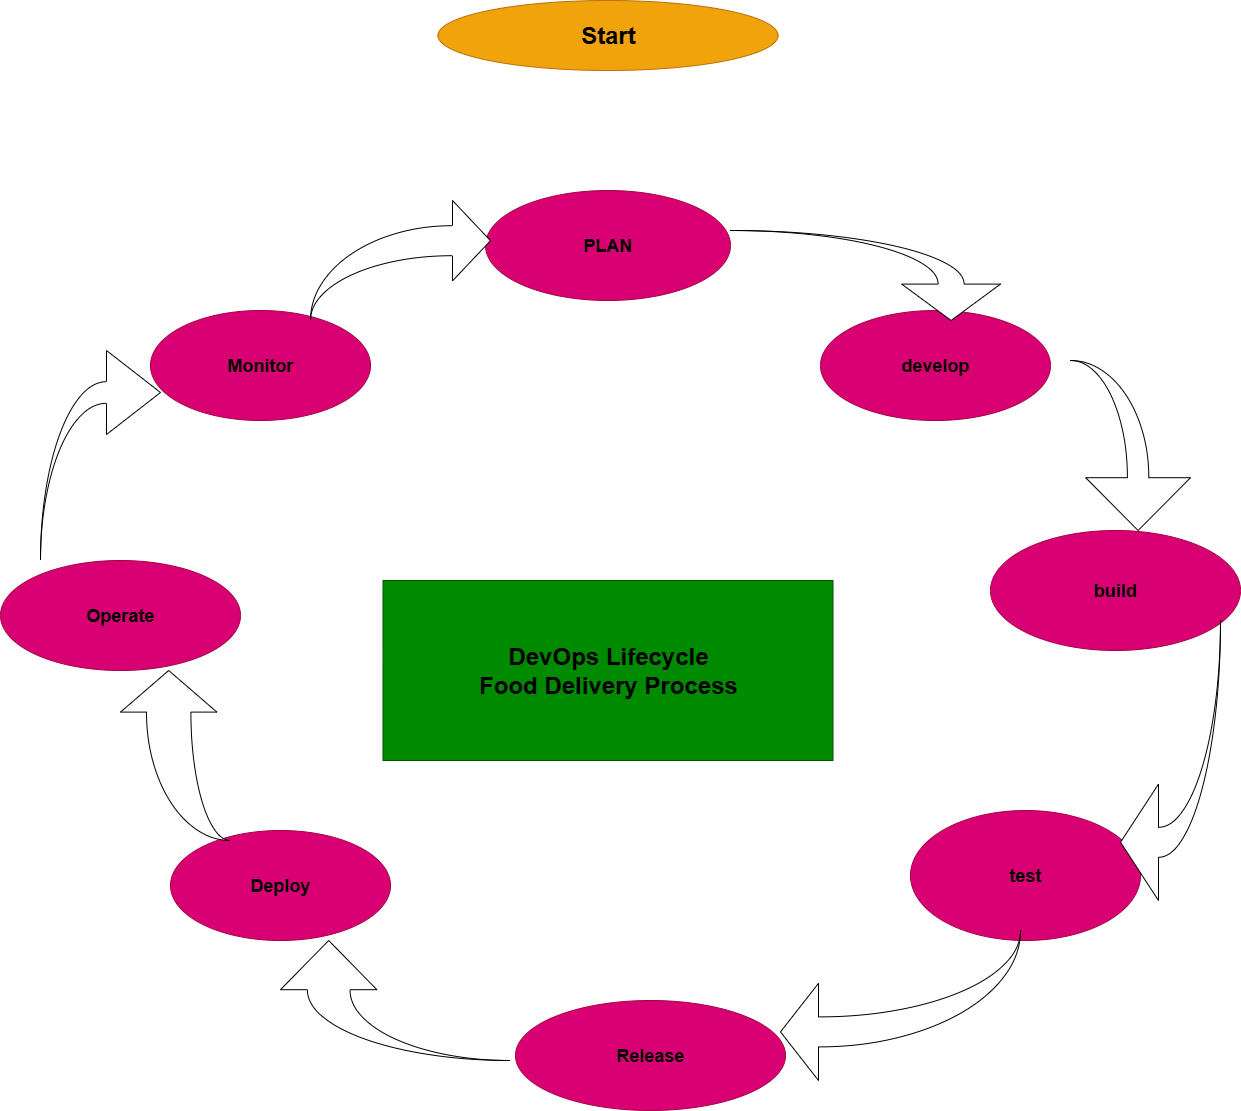

The diagram above was exported from draw.io. Its source (the exported page's mxGraphModel, read from the mxfile embedded in the PNG):
<mxGraphModel dx="2934" dy="2224" grid="1" gridSize="10" guides="1" tooltips="1" connect="1" arrows="1" fold="1" page="1" pageScale="1" pageWidth="850" pageHeight="1100" math="0" shadow="0">
  <root>
    <mxCell id="0" />
    <mxCell id="1" parent="0" />
    <mxCell id="vj-B5tRfEcFCCucctpk5-2" value="&lt;h1&gt;&lt;font style=&quot;color: light-dark(rgb(0, 0, 0), rgb(0, 0, 0));&quot;&gt;DevOps Lifecycle&lt;br&gt;Food Delivery Process&lt;/font&gt;&lt;/h1&gt;" style="rounded=0;whiteSpace=wrap;html=1;fillColor=#008a00;fontColor=#ffffff;strokeColor=#005700;" parent="1" vertex="1">
      <mxGeometry x="182.5" y="280" width="450" height="180" as="geometry" />
    </mxCell>
    <mxCell id="vj-B5tRfEcFCCucctpk5-3" value="&lt;h2&gt;&lt;font style=&quot;color: light-dark(rgb(0, 0, 0), rgb(0, 0, 0));&quot;&gt;PLAN&lt;/font&gt;&lt;/h2&gt;" style="ellipse;whiteSpace=wrap;html=1;fillColor=#d80073;fontColor=#ffffff;strokeColor=#A50040;" parent="1" vertex="1">
      <mxGeometry x="285" y="-110" width="245" height="110" as="geometry" />
    </mxCell>
    <mxCell id="vj-B5tRfEcFCCucctpk5-4" value="&lt;h2&gt;&lt;font style=&quot;color: light-dark(rgb(0, 0, 0), rgb(0, 0, 0));&quot;&gt;develop&lt;/font&gt;&lt;/h2&gt;" style="ellipse;whiteSpace=wrap;html=1;fillColor=#d80073;fontColor=#ffffff;strokeColor=#A50040;" parent="1" vertex="1">
      <mxGeometry x="620" y="10" width="230" height="110" as="geometry" />
    </mxCell>
    <mxCell id="vj-B5tRfEcFCCucctpk5-5" value="&lt;h2&gt;&lt;font style=&quot;color: light-dark(rgb(0, 0, 0), rgb(0, 0, 0));&quot;&gt;build&lt;/font&gt;&lt;/h2&gt;" style="ellipse;whiteSpace=wrap;html=1;fillColor=#d80073;fontColor=#ffffff;strokeColor=#A50040;" parent="1" vertex="1">
      <mxGeometry x="790" y="230" width="250" height="120" as="geometry" />
    </mxCell>
    <mxCell id="vj-B5tRfEcFCCucctpk5-6" value="&lt;h1&gt;&lt;font style=&quot;color: light-dark(rgb(0, 0, 0), rgb(0, 0, 0));&quot;&gt;Start&lt;/font&gt;&lt;/h1&gt;" style="ellipse;whiteSpace=wrap;html=1;fillColor=#f0a30a;fontColor=#000000;strokeColor=#BD7000;" parent="1" vertex="1">
      <mxGeometry x="237.5" y="-300" width="340" height="70" as="geometry" />
    </mxCell>
    <mxCell id="vj-B5tRfEcFCCucctpk5-16" value="&lt;h2&gt;&lt;font style=&quot;color: light-dark(rgb(0, 0, 0), rgb(0, 0, 0));&quot;&gt;Monitor&lt;/font&gt;&lt;/h2&gt;" style="ellipse;whiteSpace=wrap;html=1;fillColor=#d80073;fontColor=#ffffff;strokeColor=#A50040;direction=west;" parent="1" vertex="1">
      <mxGeometry x="-50" y="10" width="220" height="110" as="geometry" />
    </mxCell>
    <mxCell id="vj-B5tRfEcFCCucctpk5-17" value="&lt;h2&gt;&lt;font style=&quot;color: light-dark(rgb(0, 0, 0), rgb(0, 0, 0));&quot;&gt;test&lt;/font&gt;&lt;/h2&gt;" style="ellipse;whiteSpace=wrap;html=1;fillColor=#d80073;fontColor=#ffffff;strokeColor=#A50040;" parent="1" vertex="1">
      <mxGeometry x="710" y="510" width="230" height="130" as="geometry" />
    </mxCell>
    <mxCell id="vj-B5tRfEcFCCucctpk5-18" value="&lt;h2&gt;&lt;font style=&quot;color: light-dark(rgb(0, 0, 0), rgb(0, 0, 0));&quot;&gt;Release&lt;/font&gt;&lt;/h2&gt;" style="ellipse;whiteSpace=wrap;html=1;fillColor=#d80073;fontColor=#ffffff;strokeColor=#A50040;" parent="1" vertex="1">
      <mxGeometry x="315" y="700" width="270" height="110" as="geometry" />
    </mxCell>
    <mxCell id="vj-B5tRfEcFCCucctpk5-19" value="&lt;h2&gt;&lt;font style=&quot;color: light-dark(rgb(0, 0, 0), rgb(0, 0, 0));&quot;&gt;Deploy&lt;/font&gt;&lt;/h2&gt;" style="ellipse;whiteSpace=wrap;html=1;fillColor=#d80073;fontColor=#ffffff;strokeColor=#A50040;" parent="1" vertex="1">
      <mxGeometry x="-30" y="530" width="220" height="110" as="geometry" />
    </mxCell>
    <mxCell id="vj-B5tRfEcFCCucctpk5-20" value="&lt;h2&gt;&lt;font style=&quot;color: light-dark(rgb(0, 0, 0), rgb(0, 0, 0));&quot;&gt;Operate&lt;/font&gt;&lt;/h2&gt;" style="ellipse;whiteSpace=wrap;html=1;fillColor=#d80073;fontColor=#ffffff;strokeColor=#A50040;" parent="1" vertex="1">
      <mxGeometry x="-200" y="260" width="240" height="110" as="geometry" />
    </mxCell>
    <mxCell id="HjRQ6Ww5rQR-SxUndcz8-64" style="edgeStyle=orthogonalEdgeStyle;rounded=0;orthogonalLoop=1;jettySize=auto;html=1;exitX=0.5;exitY=1;exitDx=0;exitDy=0;" edge="1" parent="1" source="vj-B5tRfEcFCCucctpk5-4" target="vj-B5tRfEcFCCucctpk5-4">
      <mxGeometry relative="1" as="geometry" />
    </mxCell>
    <mxCell id="HjRQ6Ww5rQR-SxUndcz8-85" value="" style="html=1;shadow=0;dashed=0;align=center;verticalAlign=middle;shape=mxgraph.arrows2.jumpInArrow;dy=22.2;dx=41.6;arrowHead=96.4;direction=north;" vertex="1" parent="1">
      <mxGeometry x="-80" y="370" width="110" height="170" as="geometry" />
    </mxCell>
    <mxCell id="HjRQ6Ww5rQR-SxUndcz8-87" value="" style="html=1;shadow=0;dashed=0;align=center;verticalAlign=middle;shape=mxgraph.arrows2.jumpInArrow;dy=10.8;dx=54;arrowHead=84;" vertex="1" parent="1">
      <mxGeometry x="-160" y="50" width="120" height="210" as="geometry" />
    </mxCell>
    <mxCell id="HjRQ6Ww5rQR-SxUndcz8-88" value="" style="html=1;shadow=0;dashed=0;align=center;verticalAlign=middle;shape=mxgraph.arrows2.jumpInArrow;dy=15;dx=38;arrowHead=80.4;" vertex="1" parent="1">
      <mxGeometry x="110" y="-100" width="180" height="120" as="geometry" />
    </mxCell>
    <mxCell id="HjRQ6Ww5rQR-SxUndcz8-89" value="" style="html=1;shadow=0;dashed=0;align=center;verticalAlign=middle;shape=mxgraph.arrows2.jumpInArrow;dy=21.3;dx=49.2;arrowHead=96.4;direction=north;" vertex="1" parent="1">
      <mxGeometry x="80" y="640" width="230" height="120" as="geometry" />
    </mxCell>
    <mxCell id="HjRQ6Ww5rQR-SxUndcz8-91" value="" style="html=1;shadow=0;dashed=0;align=center;verticalAlign=middle;shape=mxgraph.arrows2.jumpInArrow;dy=15;dx=38;arrowHead=97.2;direction=west;" vertex="1" parent="1">
      <mxGeometry x="580" y="630" width="240" height="150" as="geometry" />
    </mxCell>
    <mxCell id="HjRQ6Ww5rQR-SxUndcz8-92" value="" style="html=1;shadow=0;dashed=0;align=center;verticalAlign=middle;shape=mxgraph.arrows2.jumpInArrow;dy=13;dx=36.4;arrowHead=98.8;direction=south;" vertex="1" parent="1">
      <mxGeometry x="530" y="-70" width="270" height="90" as="geometry" />
    </mxCell>
    <mxCell id="HjRQ6Ww5rQR-SxUndcz8-93" value="" style="html=1;shadow=0;dashed=0;align=center;verticalAlign=middle;shape=mxgraph.arrows2.jumpInArrow;dy=10.7;dx=52.8;arrowHead=104.8;direction=south;" vertex="1" parent="1">
      <mxGeometry x="870" y="60" width="120" height="170" as="geometry" />
    </mxCell>
    <mxCell id="HjRQ6Ww5rQR-SxUndcz8-94" value="" style="html=1;shadow=0;dashed=0;align=center;verticalAlign=middle;shape=mxgraph.arrows2.jumpInArrow;dy=15;dx=38;arrowHead=116.4;direction=west;" vertex="1" parent="1">
      <mxGeometry x="920" y="320" width="100" height="280" as="geometry" />
    </mxCell>
  </root>
</mxGraphModel>